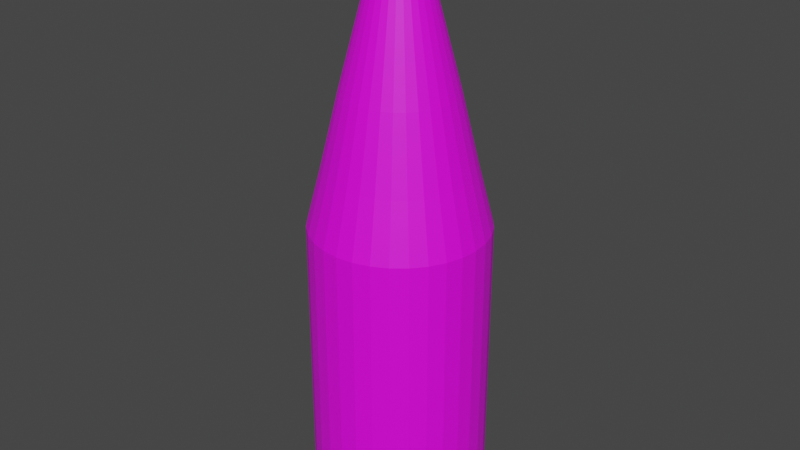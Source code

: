 # Source: mate.blend  (saved by Blender 2.93.20; exported with 4.5.12 LTS)
import bpy
from mathutils import Matrix  # noqa: F401  (used for matrix-valued properties, if any)

bpy.ops.wm.read_factory_settings(use_empty=True)
scene = bpy.context.scene
scene.name = 'Scene'

# ---- collections
col_collection = bpy.data.collections.new('Collection'); scene.collection.children.link(col_collection)

# ---- images (referenced by path relative to the original .blend; pixels are not part of the script)
import os
ASSET_DIR = os.environ.get("B2B_ASSET_DIR", "")  # directory of the original .blend (textures are referenced by path, not embedded)
HERE = os.path.dirname(os.path.abspath(__file__))  # packed textures are extracted next to this script under _unpacked/

def load_image(name, relpath, width, height, colorspace="sRGB"):
    """Load a texture the original file referenced (path relative to the .blend, or extracted next to this script)."""
    p = next((c for c in (os.path.join(HERE, relpath), os.path.join(ASSET_DIR, relpath)) if relpath and os.path.exists(c)), "")
    if p:
        img = bpy.data.images.load(p, check_existing=True)
        img.name = name
    else:  # same state as the original file: an image datablock whose file is absent (Cycles renders it pink)
        img = bpy.data.images.new(name, width, height)
        img.source = "FILE"
        img.filepath = "//" + (relpath or name)
    img.colorspace_settings.name = colorspace
    return img
img_mate = load_image('Mate', 'textures/Mate.png', 1024, 1024, 'sRGB')

# ---- materials (node trees are filled in below, after node groups)
mat_mat = bpy.data.materials.new('Mat')
mat_mat.use_transparent_shadow = False

# ---- material node trees
mat_mat.use_nodes = True; mat_mat.node_tree.nodes.clear()
_N = mat_mat.node_tree.nodes; _L = mat_mat.node_tree.links
n0 = _N.new('ShaderNodeBsdfPrincipled'); n0.name = 'Principled BSDF'; n0.location = (10, 300)
n0.distribution = 'GGX'
n0.subsurface_method = 'BURLEY'
n0.inputs[3].default_value = 1.45
n0.inputs[27].default_value = (0.0, 0.0, 0.0, 1.0)
n0.inputs[28].default_value = 1.0
n1 = _N.new('ShaderNodeOutputMaterial'); n1.name = 'Material Output'; n1.location = (300, 300)
n2 = _N.new('ShaderNodeTexImage'); n2.name = 'Image Texture'; n2.location = (-280, 280)
n2.image = img_mate
_L.new(n0.outputs[0], n1.inputs[0])
_L.new(n2.outputs[0], n0.inputs[0])
n1.is_active_output = True

# ---- world
world_world = bpy.data.worlds.new('World'); scene.world = world_world
world_world.use_nodes = True; world_world.node_tree.nodes.clear()
_N = world_world.node_tree.nodes; _L = world_world.node_tree.links
n0 = _N.new('ShaderNodeOutputWorld'); n0.name = 'World Output'; n0.location = (300, 300)
n1 = _N.new('ShaderNodeBackground'); n1.name = 'Background'; n1.location = (10, 300)
n1.inputs[0].default_value = (0.05088, 0.05088, 0.05088, 1.0)
_L.new(n1.outputs[0], n0.inputs[0])
n0.is_active_output = True
world_world.color = (0.05088, 0.05088, 0.05088)
world_world.use_sun_shadow = False
world_world.sun_shadow_jitter_overblur = 0.0

# ---- meshes
me_cylinder = bpy.data.meshes.new('Cylinder')
me_cylinder.from_pydata([(0.0, 1.0, -1.0), (0.0, 1.0, 2.388), (0.1951, 0.9808, -1.0), (0.1951, 0.9808, 2.388), (0.3827, 0.9239, -1.0), (0.3827, 0.9239, 2.388), (0.5556, 0.8315, -1.0), (0.5556, 0.8315, 2.388), (0.7071, 0.7071, -1.0), (0.7071, 0.7071, 2.388), (0.8315, 0.5556, -1.0), (0.8315, 0.5556, 2.388), (0.9239, 0.3827, -1.0), (0.9239, 0.3827, 2.388), (0.9808, 0.1951, -1.0), (0.9808, 0.1951, 2.388), (1.0, -4.371e-08, -1.0), (1.0, -4.371e-08, 2.388), (0.9808, -0.1951, -1.0), (0.9808, -0.1951, 2.388), (0.9239, -0.3827, -1.0), (0.9239, -0.3827, 2.388), (0.8315, -0.5556, -1.0), (0.8315, -0.5556, 2.388), (0.7071, -0.7071, -1.0), (0.7071, -0.7071, 2.388), (0.5556, -0.8315, -1.0), (0.5556, -0.8315, 2.388), (0.3827, -0.9239, -1.0), (0.3827, -0.9239, 2.388), (0.1951, -0.9808, -1.0), (0.1951, -0.9808, 2.388), (-8.742e-08, -1.0, -1.0), (-8.742e-08, -1.0, 2.388), (-0.1951, -0.9808, -1.0), (-0.1951, -0.9808, 2.388), (-0.3827, -0.9239, -1.0), (-0.3827, -0.9239, 2.388), (-0.5556, -0.8315, -1.0), (-0.5556, -0.8315, 2.388), (-0.7071, -0.7071, -1.0), (-0.7071, -0.7071, 2.388), (-0.8315, -0.5556, -1.0), (-0.8315, -0.5556, 2.388), (-0.9239, -0.3827, -1.0), (-0.9239, -0.3827, 2.388), (-0.9808, -0.1951, -1.0), (-0.9808, -0.1951, 2.388), (-1.0, 1.192e-08, -1.0), (-1.0, 1.192e-08, 2.388), (-0.9808, 0.1951, -1.0), (-0.9808, 0.1951, 2.388), (-0.9239, 0.3827, -1.0), (-0.9239, 0.3827, 2.388), (-0.8315, 0.5556, -1.0), (-0.8315, 0.5556, 2.388), (-0.7071, 0.7071, -1.0), (-0.7071, 0.7071, 2.388), (-0.5556, 0.8315, -1.0), (-0.5556, 0.8315, 2.388), (-0.3827, 0.9239, -1.0), (-0.3827, 0.9239, 2.388), (-0.1951, 0.9808, -1.0), (-0.1951, 0.9808, 2.388), (0.05236, 0.2632, 5.247), (-5.399e-08, 0.2684, 5.247), (0.1027, 0.2479, 5.247), (0.1491, 0.2231, 5.247), (0.1898, 0.1898, 5.247), (0.2231, 0.1491, 5.247), (0.2479, 0.1027, 5.247), (0.2632, 0.05236, 5.247), (0.2684, -2.536e-08, 5.247), (0.2632, -0.05236, 5.247), (0.2479, -0.1027, 5.247), (0.2231, -0.1491, 5.247), (0.1898, -0.1898, 5.247), (0.1491, -0.2231, 5.247), (0.1027, -0.2479, 5.247), (0.05236, -0.2632, 5.247), (-7.745e-08, -0.2684, 5.247), (-0.05236, -0.2632, 5.247), (-0.1027, -0.2479, 5.247), (-0.1491, -0.2231, 5.247), (-0.1898, -0.1898, 5.247), (-0.2231, -0.1491, 5.247), (-0.2479, -0.1027, 5.247), (-0.2632, -0.05236, 5.247), (-0.2684, -1.043e-08, 5.247), (-0.2632, 0.05236, 5.247), (-0.2479, 0.1027, 5.247), (-0.2231, 0.1491, 5.247), (-0.1898, 0.1898, 5.247), (-0.1491, 0.2231, 5.247), (-0.1027, 0.2479, 5.247), (-0.05236, 0.2632, 5.247), (-0.4615, -0.6907, 3.046), (-0.5874, -0.5874, 3.046), (-0.5874, 0.5874, 3.046), (-0.4615, 0.6907, 3.046), (0.7675, 0.3179, 3.046), (0.8148, 0.1621, 3.046), (0.1621, -0.8148, 3.046), (-8.966e-08, -0.8307, 3.046), (-0.8307, 6.522e-09, 3.046), (-0.8148, 0.1621, 3.046), (0.3179, 0.7675, 3.046), (0.4615, 0.6907, 3.046), (0.6907, -0.4615, 3.046), (0.5874, -0.5874, 3.046), (-0.6907, -0.4615, 3.046), (-0.3179, 0.7675, 3.046), (0.8307, -3.97e-08, 3.046), (-0.1621, -0.8148, 3.046), (-0.7675, 0.3179, 3.046), (0.5874, 0.5874, 3.046), (0.4615, -0.6907, 3.046), (-0.7675, -0.3179, 3.046), (-0.1621, 0.8148, 3.046), (0.8148, -0.1621, 3.046), (-0.3179, -0.7675, 3.046), (-0.6907, 0.4615, 3.046), (0.6907, 0.4615, 3.046), (0.3179, -0.7675, 3.046), (-0.8148, -0.1621, 3.046), (-1.703e-08, 0.8307, 3.046), (0.1621, 0.8148, 3.046), (0.7675, -0.3179, 3.046), (-0.3501, -0.524, 3.88), (-0.4456, 0.4456, 3.88), (0.5822, 0.2412, 3.88), (0.123, -0.6181, 3.88), (-0.6302, 4.35e-10, 3.88), (0.2412, 0.5822, 3.88), (0.524, -0.3501, 3.88), (-2.825e-08, 0.6302, 3.88), (-0.4456, -0.4456, 3.88), (-0.3501, 0.524, 3.88), (0.6181, 0.123, 3.88), (-8.335e-08, -0.6302, 3.88), (-0.6181, 0.123, 3.88), (0.3501, 0.524, 3.88), (0.4456, -0.4456, 3.88), (-0.524, -0.3501, 3.88), (-0.2412, 0.5822, 3.88), (0.6302, -3.463e-08, 3.88), (-0.123, -0.6181, 3.88), (-0.5822, 0.2412, 3.88), (0.4456, 0.4456, 3.88), (0.3501, -0.524, 3.88), (-0.5822, -0.2412, 3.88), (-0.123, 0.6181, 3.88), (0.6181, -0.123, 3.88), (-0.2412, -0.5822, 3.88), (-0.524, 0.3501, 3.88), (0.524, 0.3501, 3.88), (0.2412, -0.5822, 3.88), (-0.6181, -0.123, 3.88), (0.123, 0.6181, 3.88), (0.5822, -0.2412, 3.88), (0.05236, 0.2632, 5.721), (-2.109e-07, 0.2684, 5.721), (0.1027, 0.2479, 5.721), (0.1491, 0.2231, 5.721), (0.1898, 0.1898, 5.721), (0.2231, 0.1491, 5.721), (0.2479, 0.1027, 5.721), (0.2632, 0.05236, 5.721), (0.2684, -2.536e-08, 5.721), (0.2632, -0.05236, 5.721), (0.2479, -0.1027, 5.721), (0.2231, -0.1491, 5.721), (0.1898, -0.1898, 5.721), (0.1491, -0.2231, 5.721), (0.1027, -0.2479, 5.721), (0.05236, -0.2632, 5.721), (-2.344e-07, -0.2684, 5.721), (-0.05236, -0.2632, 5.721), (-0.1027, -0.2479, 5.721), (-0.1491, -0.2231, 5.721), (-0.1898, -0.1898, 5.721), (-0.2231, -0.1491, 5.721), (-0.2479, -0.1027, 5.721), (-0.2632, -0.05236, 5.721), (-0.2684, -1.043e-08, 5.721), (-0.2632, 0.05236, 5.721), (-0.2479, 0.1027, 5.721), (-0.2231, 0.1491, 5.721), (-0.1898, 0.1898, 5.721), (-0.1491, 0.2231, 5.721), (-0.1027, 0.2479, 5.721), (-0.05236, 0.2632, 5.721)], [], [(0, 1, 3, 2), (2, 3, 5, 4), (4, 5, 7, 6), (6, 7, 9, 8), (8, 9, 11, 10), (10, 11, 13, 12), (12, 13, 15, 14), (14, 15, 17, 16), (16, 17, 19, 18), (18, 19, 21, 20), (20, 21, 23, 22), (22, 23, 25, 24), (24, 25, 27, 26), (26, 27, 29, 28), (28, 29, 31, 30), (30, 31, 33, 32), (32, 33, 35, 34), (34, 35, 37, 36), (36, 37, 39, 38), (38, 39, 41, 40), (40, 41, 43, 42), (42, 43, 45, 44), (44, 45, 47, 46), (46, 47, 49, 48), (48, 49, 51, 50), (50, 51, 53, 52), (52, 53, 55, 54), (54, 55, 57, 56), (56, 57, 59, 58), (58, 59, 61, 60), (136, 128, 83, 84), (60, 61, 63, 62), (62, 63, 1, 0), (0, 2, 4, 6, 8, 10, 12, 14, 16, 18, 20, 22, 24, 26, 28, 30, 32, 34, 36, 38, 40, 42, 44, 46, 48, 50, 52, 54, 56, 58, 60, 62), (69, 68, 164, 165), (137, 129, 92, 93), (138, 130, 70, 71), (139, 131, 79, 80), (140, 132, 88, 89), (141, 133, 66, 67), (142, 134, 75, 76), (143, 136, 84, 85), (144, 137, 93, 94), (145, 138, 71, 72), (146, 139, 80, 81), (147, 140, 89, 90), (148, 141, 67, 68), (149, 142, 76, 77), (150, 143, 85, 86), (151, 144, 94, 95), (152, 145, 72, 73), (153, 146, 81, 82), (154, 147, 90, 91), (155, 148, 68, 69), (156, 149, 77, 78), (157, 150, 86, 87), (158, 135, 65, 64), (135, 151, 95, 65), (159, 152, 73, 74), (128, 153, 82, 83), (129, 154, 91, 92), (130, 155, 69, 70), (131, 156, 78, 79), (132, 157, 87, 88), (133, 158, 64, 66), (134, 159, 74, 75), (23, 21, 127, 108), (5, 3, 126, 106), (49, 47, 124, 104), (31, 29, 123, 102), (13, 11, 122, 100), (57, 55, 121, 98), (39, 37, 120, 96), (21, 19, 119, 127), (1, 63, 118, 125), (3, 1, 125, 126), (47, 45, 117, 124), (29, 27, 116, 123), (11, 9, 115, 122), (55, 53, 114, 121), (37, 35, 113, 120), (19, 17, 112, 119), (63, 61, 111, 118), (45, 43, 110, 117), (27, 25, 109, 116), (9, 7, 107, 115), (53, 51, 105, 114), (35, 33, 103, 113), (17, 15, 101, 112), (61, 59, 99, 111), (43, 41, 97, 110), (25, 23, 108, 109), (7, 5, 106, 107), (51, 49, 104, 105), (33, 31, 102, 103), (15, 13, 100, 101), (59, 57, 98, 99), (41, 39, 96, 97), (108, 127, 159, 134), (106, 126, 158, 133), (104, 124, 157, 132), (102, 123, 156, 131), (100, 122, 155, 130), (98, 121, 154, 129), (96, 120, 153, 128), (127, 119, 152, 159), (125, 118, 151, 135), (126, 125, 135, 158), (124, 117, 150, 157), (123, 116, 149, 156), (122, 115, 148, 155), (121, 114, 147, 154), (120, 113, 146, 153), (119, 112, 145, 152), (118, 111, 144, 151), (117, 110, 143, 150), (116, 109, 142, 149), (115, 107, 141, 148), (114, 105, 140, 147), (113, 103, 139, 146), (112, 101, 138, 145), (111, 99, 137, 144), (110, 97, 136, 143), (109, 108, 134, 142), (107, 106, 133, 141), (105, 104, 132, 140), (103, 102, 131, 139), (101, 100, 130, 138), (99, 98, 129, 137), (97, 96, 128, 136), (160, 161, 191, 190, 189, 188, 187, 186, 185, 184, 183, 182, 181, 180, 179, 178, 177, 176, 175, 174, 173, 172, 171, 170, 169, 168, 167, 166, 165, 164, 163, 162), (65, 95, 191, 161), (83, 82, 178, 179), (70, 69, 165, 166), (84, 83, 179, 180), (71, 70, 166, 167), (85, 84, 180, 181), (72, 71, 167, 168), (86, 85, 181, 182), (73, 72, 168, 169), (87, 86, 182, 183), (74, 73, 169, 170), (88, 87, 183, 184), (75, 74, 170, 171), (89, 88, 184, 185), (76, 75, 171, 172), (90, 89, 185, 186), (77, 76, 172, 173), (91, 90, 186, 187), (78, 77, 173, 174), (64, 65, 161, 160), (92, 91, 187, 188), (79, 78, 174, 175), (66, 64, 160, 162), (93, 92, 188, 189), (80, 79, 175, 176), (67, 66, 162, 163), (94, 93, 189, 190), (81, 80, 176, 177), (68, 67, 163, 164), (95, 94, 190, 191), (82, 81, 177, 178)])
_uv = me_cylinder.uv_layers.new(name='UVMap')
_uv.uv.foreach_set('vector', [0.6825, 0.2095, 0.643, 0.5669, 0.6306, 0.5565, 0.6781, 0.1992, 0.6781, 0.1992, 0.6306, 0.5565, 0.6181, 0.5456, 0.6743, 0.1882, 0.6743, 0.1882, 0.6181, 0.5456, 0.6055, 0.5344, 0.6713, 0.177, 0.6713, 0.177, 0.6055, 0.5344, 0.5923, 0.5233, 0.6695, 0.1659, 0.6695, 0.1659, 0.5923, 0.5233, 0.5782, 0.5129, 0.669, 0.1555, 0.669, 0.1555, 0.5782, 0.5129, 0.5625, 0.5035, 0.6704, 0.1461, 0.6704, 0.1461, 0.5625, 0.5035, 0.5442, 0.4955, 0.6743, 0.1381, 0.6743, 0.1381, 0.5442, 0.4955, 0.5216, 0.4891, 0.6811, 0.1317, 0.6811, 0.1317, 0.5216, 0.4891, 0.4923, 0.4847, 0.6913, 0.1273, 0.6913, 0.1273, 0.4923, 0.4847, 0.4546, 0.4824, 0.6651, 0.1139, 0.6651, 0.1139, 0.4546, 0.4824, 0.5192, 0.05162, 0.719, 0.1249, 0.1554, 0.1249, 0.4121, 0.4823, 0.3735, 0.4843, 0.1689, 0.1269, 0.1689, 0.1269, 0.3735, 0.4843, 0.3432, 0.4885, 0.1795, 0.1311, 0.1795, 0.1311, 0.3432, 0.4885, 0.3199, 0.4946, 0.1867, 0.1372, 0.1867, 0.1372, 0.3199, 0.4946, 0.3012, 0.5024, 0.1909, 0.1451, 0.1909, 0.1451, 0.3012, 0.5024, 0.2853, 0.5117, 0.1926, 0.1543, 0.1926, 0.1543, 0.2853, 0.5117, 0.271, 0.522, 0.1923, 0.1646, 0.1923, 0.1646, 0.271, 0.522, 0.2578, 0.533, 0.1906, 0.1756, 0.1906, 0.1756, 0.2578, 0.533, 0.2451, 0.5442, 0.1878, 0.1868, 0.1878, 0.1868, 0.2451, 0.5442, 0.2326, 0.5552, 0.1841, 0.1978, 0.1841, 0.1978, 0.2326, 0.5552, 0.2202, 0.5657, 0.1797, 0.2083, 0.1797, 0.2083, 0.2202, 0.5657, 0.2077, 0.5751, 0.1749, 0.2177, 0.1749, 0.2177, 0.2077, 0.5751, 0.1951, 0.5831, 0.1696, 0.2257, 0.1696, 0.2257, 0.1951, 0.5831, 0.1823, 0.5894, 0.164, 0.232, 0.164, 0.232, 0.1823, 0.5894, 0.1694, 0.5938, 0.1583, 0.2364, 0.1583, 0.2364, 0.1694, 0.5938, 0.1564, 0.5962, 0.1524, 0.2388, 0.7159, 0.2388, 0.7199, 0.5962, 0.7069, 0.5963, 0.71, 0.2389, 0.71, 0.2389, 0.7069, 0.5963, 0.6939, 0.5942, 0.7041, 0.2368, 0.7041, 0.2368, 0.6939, 0.5942, 0.6809, 0.5901, 0.6983, 0.2327, 0.6983, 0.2327, 0.6809, 0.5901, 0.6681, 0.5839, 0.6927, 0.2266, 0.3029, 0.7067, 0.3169, 0.6997, 0.4042, 0.8421, 0.4038, 0.8451, 0.6927, 0.2266, 0.6681, 0.5839, 0.6555, 0.5761, 0.6874, 0.2187, 0.6874, 0.2187, 0.6555, 0.5761, 0.643, 0.5669, 0.6825, 0.2095, 0.6825, 0.2095, 0.6781, 0.1992, 0.6743, 0.1882, 0.6713, 0.177, 0.6695, 0.1659, 0.669, 0.1555, 0.6704, 0.1461, 0.6743, 0.1381, 0.6811, 0.1317, 0.6913, 0.1273, 0.6651, 0.1139, 0.719, 0.1249, 0.7324, 0.1269, 0.7431, 0.1311, 0.7503, 0.1372, 0.7545, 0.1451, 0.7561, 0.1543, 0.7559, 0.1646, 0.7542, 0.1756, 0.7514, 0.1868, 0.7477, 0.1978, 0.7433, 0.2083, 0.7385, 0.2177, 0.7332, 0.2257, 0.7276, 0.232, 0.7218, 0.2364, 0.7159, 0.2388, 0.71, 0.2389, 0.7041, 0.2368, 0.6983, 0.2327, 0.6927, 0.2266, 0.6874, 0.2187, 0.4517, 0.8337, 0.4543, 0.8365, 0.45, 0.8865, 0.448, 0.8837, 0.6353, 0.7286, 0.6637, 0.7313, 0.4408, 0.8556, 0.4468, 0.8544, 0.4799, 0.669, 0.4933, 0.6741, 0.4486, 0.8312, 0.4451, 0.8291, 0.3568, 0.6792, 0.37, 0.6734, 0.4134, 0.8309, 0.4103, 0.8334, 0.2017, 0.731, 0.2294, 0.7282, 0.4142, 0.8543, 0.42, 0.8555, 0.5329, 0.6935, 0.5464, 0.7006, 0.4576, 0.8425, 0.4563, 0.8395, 0.4108, 0.662, 0.4247, 0.6607, 0.429, 0.8255, 0.4248, 0.8261, 0.2879, 0.7132, 0.3029, 0.7067, 0.4038, 0.8451, 0.4044, 0.8479, 0.612, 0.7248, 0.6353, 0.7286, 0.4468, 0.8544, 0.4516, 0.8528, 0.4663, 0.665, 0.4799, 0.669, 0.4451, 0.8291, 0.4413, 0.8274, 0.3436, 0.6857, 0.3568, 0.6792, 0.4103, 0.8334, 0.4076, 0.8362, 0.1689, 0.7325, 0.2017, 0.731, 0.42, 0.8555, 0.4268, 0.8561, 0.5197, 0.6866, 0.5329, 0.6935, 0.4563, 0.8395, 0.4543, 0.8365, 0.397, 0.6646, 0.4108, 0.662, 0.4248, 0.8261, 0.4208, 0.8272, 0.2713, 0.7192, 0.2879, 0.7132, 0.4044, 0.8479, 0.4063, 0.8504, 0.5926, 0.7198, 0.612, 0.7248, 0.4516, 0.8528, 0.455, 0.8507, 0.4525, 0.6622, 0.4663, 0.665, 0.4413, 0.8274, 0.4373, 0.8262, 0.3304, 0.6927, 0.3436, 0.6857, 0.4076, 0.8362, 0.4055, 0.8391, 0.697, 0.7326, 0.7325, 0.7325, 0.4268, 0.8561, 0.434, 0.8561, 0.5065, 0.68, 0.5197, 0.6866, 0.4543, 0.8365, 0.4517, 0.8337, 0.3834, 0.6685, 0.397, 0.6646, 0.4208, 0.8272, 0.417, 0.8288, 0.2522, 0.7242, 0.2713, 0.7192, 0.4063, 0.8504, 0.4095, 0.8526, 0.5605, 0.7075, 0.5757, 0.714, 0.4571, 0.8482, 0.4579, 0.8454, 0.5757, 0.714, 0.5926, 0.7198, 0.455, 0.8507, 0.4571, 0.8482, 0.4386, 0.6608, 0.4525, 0.6622, 0.4373, 0.8262, 0.4332, 0.8255, 0.3169, 0.6997, 0.3304, 0.6927, 0.4055, 0.8391, 0.4042, 0.8421, 0.6637, 0.7313, 0.697, 0.7326, 0.434, 0.8561, 0.4408, 0.8556, 0.4933, 0.6741, 0.5065, 0.68, 0.4517, 0.8337, 0.4486, 0.8312, 0.37, 0.6734, 0.3834, 0.6685, 0.417, 0.8288, 0.4134, 0.8309, 0.2294, 0.7282, 0.2522, 0.7242, 0.4095, 0.8526, 0.4142, 0.8543, 0.5464, 0.7006, 0.5605, 0.7075, 0.4579, 0.8454, 0.4576, 0.8425, 0.4247, 0.6607, 0.4386, 0.6608, 0.4332, 0.8255, 0.429, 0.8255, 0.4121, 0.4823, 0.4546, 0.4824, 0.4451, 0.5614, 0.4197, 0.5613, 0.6181, 0.5456, 0.6306, 0.5565, 0.6114, 0.623, 0.5967, 0.6139, 0.1823, 0.5894, 0.1951, 0.5831, 0.2067, 0.645, 0.1909, 0.6503, 0.3012, 0.5024, 0.3199, 0.4946, 0.3504, 0.5715, 0.3311, 0.5781, 0.5625, 0.5035, 0.5782, 0.5129, 0.5501, 0.5867, 0.5327, 0.5789, 0.6939, 0.5942, 0.7069, 0.5963, 0.7054, 0.656, 0.6889, 0.6543, 0.2451, 0.5442, 0.2578, 0.533, 0.2818, 0.6034, 0.2668, 0.6127, 0.4546, 0.4824, 0.4923, 0.4847, 0.4698, 0.5633, 0.4451, 0.5614, 0.643, 0.5669, 0.6555, 0.5761, 0.6414, 0.6393, 0.6263, 0.6316, 0.6306, 0.5565, 0.643, 0.5669, 0.6263, 0.6316, 0.6114, 0.623, 0.1951, 0.5831, 0.2077, 0.5751, 0.2221, 0.6384, 0.2067, 0.645, 0.3199, 0.4946, 0.3432, 0.4885, 0.3716, 0.5665, 0.3504, 0.5715, 0.5782, 0.5129, 0.5923, 0.5233, 0.5663, 0.5954, 0.5501, 0.5867, 0.7069, 0.5963, 0.7199, 0.5962, 0.7219, 0.6559, 0.7054, 0.656, 0.2578, 0.533, 0.271, 0.522, 0.2973, 0.5943, 0.2818, 0.6034, 0.4923, 0.4847, 0.5216, 0.4891, 0.4928, 0.567, 0.4698, 0.5633, 0.6555, 0.5761, 0.6681, 0.5839, 0.6569, 0.6458, 0.6414, 0.6393, 0.2077, 0.5751, 0.2202, 0.5657, 0.2372, 0.6306, 0.2221, 0.6384, 0.3432, 0.4885, 0.3735, 0.4843, 0.3948, 0.563, 0.3716, 0.5665, 0.5923, 0.5233, 0.6055, 0.5344, 0.5817, 0.6046, 0.5663, 0.5954, 0.1564, 0.5962, 0.1694, 0.5938, 0.1747, 0.654, 0.1583, 0.6559, 0.271, 0.522, 0.2853, 0.5117, 0.3136, 0.5857, 0.2973, 0.5943, 0.5216, 0.4891, 0.5442, 0.4955, 0.5137, 0.5723, 0.4928, 0.567, 0.6681, 0.5839, 0.6809, 0.5901, 0.6727, 0.6508, 0.6569, 0.6458, 0.2202, 0.5657, 0.2326, 0.5552, 0.252, 0.6219, 0.2372, 0.6306, 0.3735, 0.4843, 0.4121, 0.4823, 0.4197, 0.5613, 0.3948, 0.563, 0.6055, 0.5344, 0.6181, 0.5456, 0.5967, 0.6139, 0.5817, 0.6046, 0.1694, 0.5938, 0.1823, 0.5894, 0.1909, 0.6503, 0.1747, 0.654, 0.2853, 0.5117, 0.3012, 0.5024, 0.3311, 0.5781, 0.3136, 0.5857, 0.5442, 0.4955, 0.5625, 0.5035, 0.5327, 0.5789, 0.5137, 0.5723, 0.6809, 0.5901, 0.6939, 0.5942, 0.6889, 0.6543, 0.6727, 0.6508, 0.2326, 0.5552, 0.2451, 0.5442, 0.2668, 0.6127, 0.252, 0.6219, 0.4197, 0.5613, 0.4451, 0.5614, 0.4386, 0.6608, 0.4247, 0.6607, 0.5967, 0.6139, 0.6114, 0.623, 0.5605, 0.7075, 0.5464, 0.7006, 0.1909, 0.6503, 0.2067, 0.645, 0.2522, 0.7242, 0.2294, 0.7282, 0.3311, 0.5781, 0.3504, 0.5715, 0.3834, 0.6685, 0.37, 0.6734, 0.5327, 0.5789, 0.5501, 0.5867, 0.5065, 0.68, 0.4933, 0.6741, 0.6889, 0.6543, 0.7054, 0.656, 0.697, 0.7326, 0.6637, 0.7313, 0.2668, 0.6127, 0.2818, 0.6034, 0.3304, 0.6927, 0.3169, 0.6997, 0.4451, 0.5614, 0.4698, 0.5633, 0.4525, 0.6622, 0.4386, 0.6608, 0.6263, 0.6316, 0.6414, 0.6393, 0.5926, 0.7198, 0.5757, 0.714, 0.6114, 0.623, 0.6263, 0.6316, 0.5757, 0.714, 0.5605, 0.7075, 0.2067, 0.645, 0.2221, 0.6384, 0.2713, 0.7192, 0.2522, 0.7242, 0.3504, 0.5715, 0.3716, 0.5665, 0.397, 0.6646, 0.3834, 0.6685, 0.5501, 0.5867, 0.5663, 0.5954, 0.5197, 0.6866, 0.5065, 0.68, 0.7054, 0.656, 0.7219, 0.6559, 0.7325, 0.7325, 0.697, 0.7326, 0.2818, 0.6034, 0.2973, 0.5943, 0.3436, 0.6857, 0.3304, 0.6927, 0.4698, 0.5633, 0.4928, 0.567, 0.4663, 0.665, 0.4525, 0.6622, 0.6414, 0.6393, 0.6569, 0.6458, 0.612, 0.7248, 0.5926, 0.7198, 0.2221, 0.6384, 0.2372, 0.6306, 0.2879, 0.7132, 0.2713, 0.7192, 0.3716, 0.5665, 0.3948, 0.563, 0.4108, 0.662, 0.397, 0.6646, 0.5663, 0.5954, 0.5817, 0.6046, 0.5329, 0.6935, 0.5197, 0.6866, 0.1583, 0.6559, 0.1747, 0.654, 0.2017, 0.731, 0.1689, 0.7325, 0.2973, 0.5943, 0.3136, 0.5857, 0.3568, 0.6792, 0.3436, 0.6857, 0.4928, 0.567, 0.5137, 0.5723, 0.4799, 0.669, 0.4663, 0.665, 0.6569, 0.6458, 0.6727, 0.6508, 0.6353, 0.7286, 0.612, 0.7248, 0.2372, 0.6306, 0.252, 0.6219, 0.3029, 0.7067, 0.2879, 0.7132, 0.3948, 0.563, 0.4197, 0.5613, 0.4247, 0.6607, 0.4108, 0.662, 0.5817, 0.6046, 0.5967, 0.6139, 0.5464, 0.7006, 0.5329, 0.6935, 0.1747, 0.654, 0.1909, 0.6503, 0.2294, 0.7282, 0.2017, 0.731, 0.3136, 0.5857, 0.3311, 0.5781, 0.37, 0.6734, 0.3568, 0.6792, 0.5137, 0.5723, 0.5327, 0.5789, 0.4933, 0.6741, 0.4799, 0.669, 0.6727, 0.6508, 0.6889, 0.6543, 0.6637, 0.7313, 0.6353, 0.7286, 0.252, 0.6219, 0.2668, 0.6127, 0.3169, 0.6997, 0.3029, 0.7067, 0.4523, 0.8954, 0.4514, 0.8982, 0.4496, 0.9007, 0.4467, 0.9028, 0.4429, 0.9044, 0.4383, 0.9055, 0.4332, 0.9061, 0.4278, 0.906, 0.4227, 0.9054, 0.4182, 0.9042, 0.4145, 0.9025, 0.4118, 0.9004, 0.4101, 0.8978, 0.4093, 0.895, 0.4094, 0.8921, 0.4103, 0.8891, 0.4119, 0.8861, 0.4139, 0.8834, 0.4165, 0.8809, 0.4194, 0.8788, 0.4225, 0.8771, 0.4258, 0.876, 0.4293, 0.8755, 0.4328, 0.8755, 0.4362, 0.8761, 0.4395, 0.8773, 0.4427, 0.879, 0.4455, 0.8812, 0.448, 0.8837, 0.45, 0.8865, 0.4515, 0.8894, 0.4523, 0.8925, 0.4571, 0.8482, 0.455, 0.8507, 0.4496, 0.9007, 0.4514, 0.8982, 0.4042, 0.8421, 0.4055, 0.8391, 0.4103, 0.8891, 0.4094, 0.8921, 0.4486, 0.8312, 0.4517, 0.8337, 0.448, 0.8837, 0.4455, 0.8812, 0.4038, 0.8451, 0.4042, 0.8421, 0.4094, 0.8921, 0.4093, 0.895, 0.4451, 0.8291, 0.4486, 0.8312, 0.4455, 0.8812, 0.4427, 0.879, 0.4044, 0.8479, 0.4038, 0.8451, 0.4093, 0.895, 0.4101, 0.8978, 0.4413, 0.8274, 0.4451, 0.8291, 0.4427, 0.879, 0.4395, 0.8773, 0.4063, 0.8504, 0.4044, 0.8479, 0.4101, 0.8978, 0.4118, 0.9004, 0.4373, 0.8262, 0.4413, 0.8274, 0.4395, 0.8773, 0.4362, 0.8761, 0.4095, 0.8526, 0.4063, 0.8504, 0.4118, 0.9004, 0.4145, 0.9025, 0.4332, 0.8255, 0.4373, 0.8262, 0.4362, 0.8761, 0.4328, 0.8755, 0.4142, 0.8543, 0.4095, 0.8526, 0.4145, 0.9025, 0.4182, 0.9042, 0.429, 0.8255, 0.4332, 0.8255, 0.4328, 0.8755, 0.4293, 0.8755, 0.42, 0.8555, 0.4142, 0.8543, 0.4182, 0.9042, 0.4227, 0.9054, 0.4248, 0.8261, 0.429, 0.8255, 0.4293, 0.8755, 0.4258, 0.876, 0.4268, 0.8561, 0.42, 0.8555, 0.4227, 0.9054, 0.4278, 0.906, 0.4208, 0.8272, 0.4248, 0.8261, 0.4258, 0.876, 0.4225, 0.8771, 0.434, 0.8561, 0.4268, 0.8561, 0.4278, 0.906, 0.4332, 0.9061, 0.417, 0.8288, 0.4208, 0.8272, 0.4225, 0.8771, 0.4194, 0.8788, 0.4579, 0.8454, 0.4571, 0.8482, 0.4514, 0.8982, 0.4523, 0.8954, 0.4408, 0.8556, 0.434, 0.8561, 0.4332, 0.9061, 0.4383, 0.9055, 0.4134, 0.8309, 0.417, 0.8288, 0.4194, 0.8788, 0.4165, 0.8809, 0.4576, 0.8425, 0.4579, 0.8454, 0.4523, 0.8954, 0.4523, 0.8925, 0.4468, 0.8544, 0.4408, 0.8556, 0.4383, 0.9055, 0.4429, 0.9044, 0.4103, 0.8334, 0.4134, 0.8309, 0.4165, 0.8809, 0.4139, 0.8834, 0.4563, 0.8395, 0.4576, 0.8425, 0.4523, 0.8925, 0.4515, 0.8894, 0.4516, 0.8528, 0.4468, 0.8544, 0.4429, 0.9044, 0.4467, 0.9028, 0.4076, 0.8362, 0.4103, 0.8334, 0.4139, 0.8834, 0.4119, 0.8861, 0.4543, 0.8365, 0.4563, 0.8395, 0.4515, 0.8894, 0.45, 0.8865, 0.455, 0.8507, 0.4516, 0.8528, 0.4467, 0.9028, 0.4496, 0.9007, 0.4055, 0.8391, 0.4076, 0.8362, 0.4119, 0.8861, 0.4103, 0.8891])
me_cylinder.materials.append(mat_mat)
me_cylinder.use_remesh_fix_poles = True
me_cylinder.use_remesh_preserve_attributes = False
me_cylinder.update()

# ---- objects
ob_cylinder = bpy.data.objects.new('Cylinder', me_cylinder)

# ---- transforms, parenting, visibility, modifiers, constraints
ob_cylinder.location = (0.0, 0.0, 0.0)

# ---- collection membership
col_collection.objects.link(ob_cylinder)

# ---- scene / render settings (as saved in the file)
scene.frame_start = 1; scene.frame_end = 250; scene.frame_set(1)
scene.render.engine = 'BLENDER_EEVEE_NEXT'
scene.cycles.use_denoising = False
scene.cycles.samples = 128
scene.cycles.sampling_pattern = 'TABULATED_SOBOL'
scene.cycles.use_adaptive_sampling = False
scene.cycles.use_light_tree = False
scene.view_settings.view_transform = 'Filmic'
bpy.context.view_layer.update()

# ---- added for rendering (the .blend has no active camera and no usable light): camera, sun
cam_auto = bpy.data.cameras.new('AutoCamera')
cam_auto.lens = 50.0
cam_auto.sensor_width = 36.0
cam_auto.clip_end = 1000.0
ob_auto_camera = bpy.data.objects.new('AutoCamera', cam_auto)
scene.collection.objects.link(ob_auto_camera)
ob_auto_camera.location = (6.7466, -8.09592, 7.75775)
ob_auto_camera.rotation_euler = (1.09748, -7.21219e-08, 0.694738)
scene.camera = ob_auto_camera
light_auto_sun = bpy.data.lights.new('AutoSun', 'SUN')
light_auto_sun.energy = 3.0
light_auto_sun.angle = 0.0523599
ob_auto_sun = bpy.data.objects.new('AutoSun', light_auto_sun)
scene.collection.objects.link(ob_auto_sun)
ob_auto_sun.rotation_euler = (0.872665, 0.174533, 0.523599)
bpy.context.view_layer.update()
